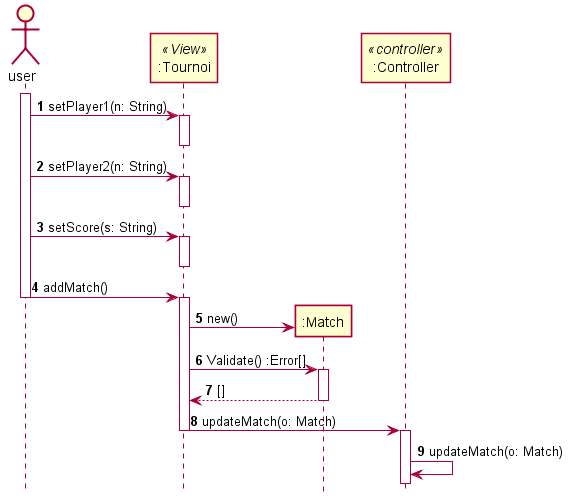

The diagram above was rendered by PlantUML. Its source (embedded in the PNG):
@startuml SD_UPD_MATCH
autonumber
hide footbox
skinparam shadowing false
actor user as u 
participant ":Tournoi" as v <<View>>
participant ":Match" as m
participant ":Controller" as c <<controller>>


activate u
u -> v :setPlayer1(n: String)
activate v
deactivate v
u -> v :setPlayer2(n: String)
activate v
deactivate v
u -> v :setScore(s: String)
activate v
deactivate v
u -> v : addMatch()
deactivate u 
activate v
create m
v -> m :new()
v -> m :Validate() :Error[]
activate m
m --> v :[]
deactivate m
v -> c :updateMatch(o: Match)
deactivate v
activate c
c -> c : updateMatch(o: Match)
@enduml